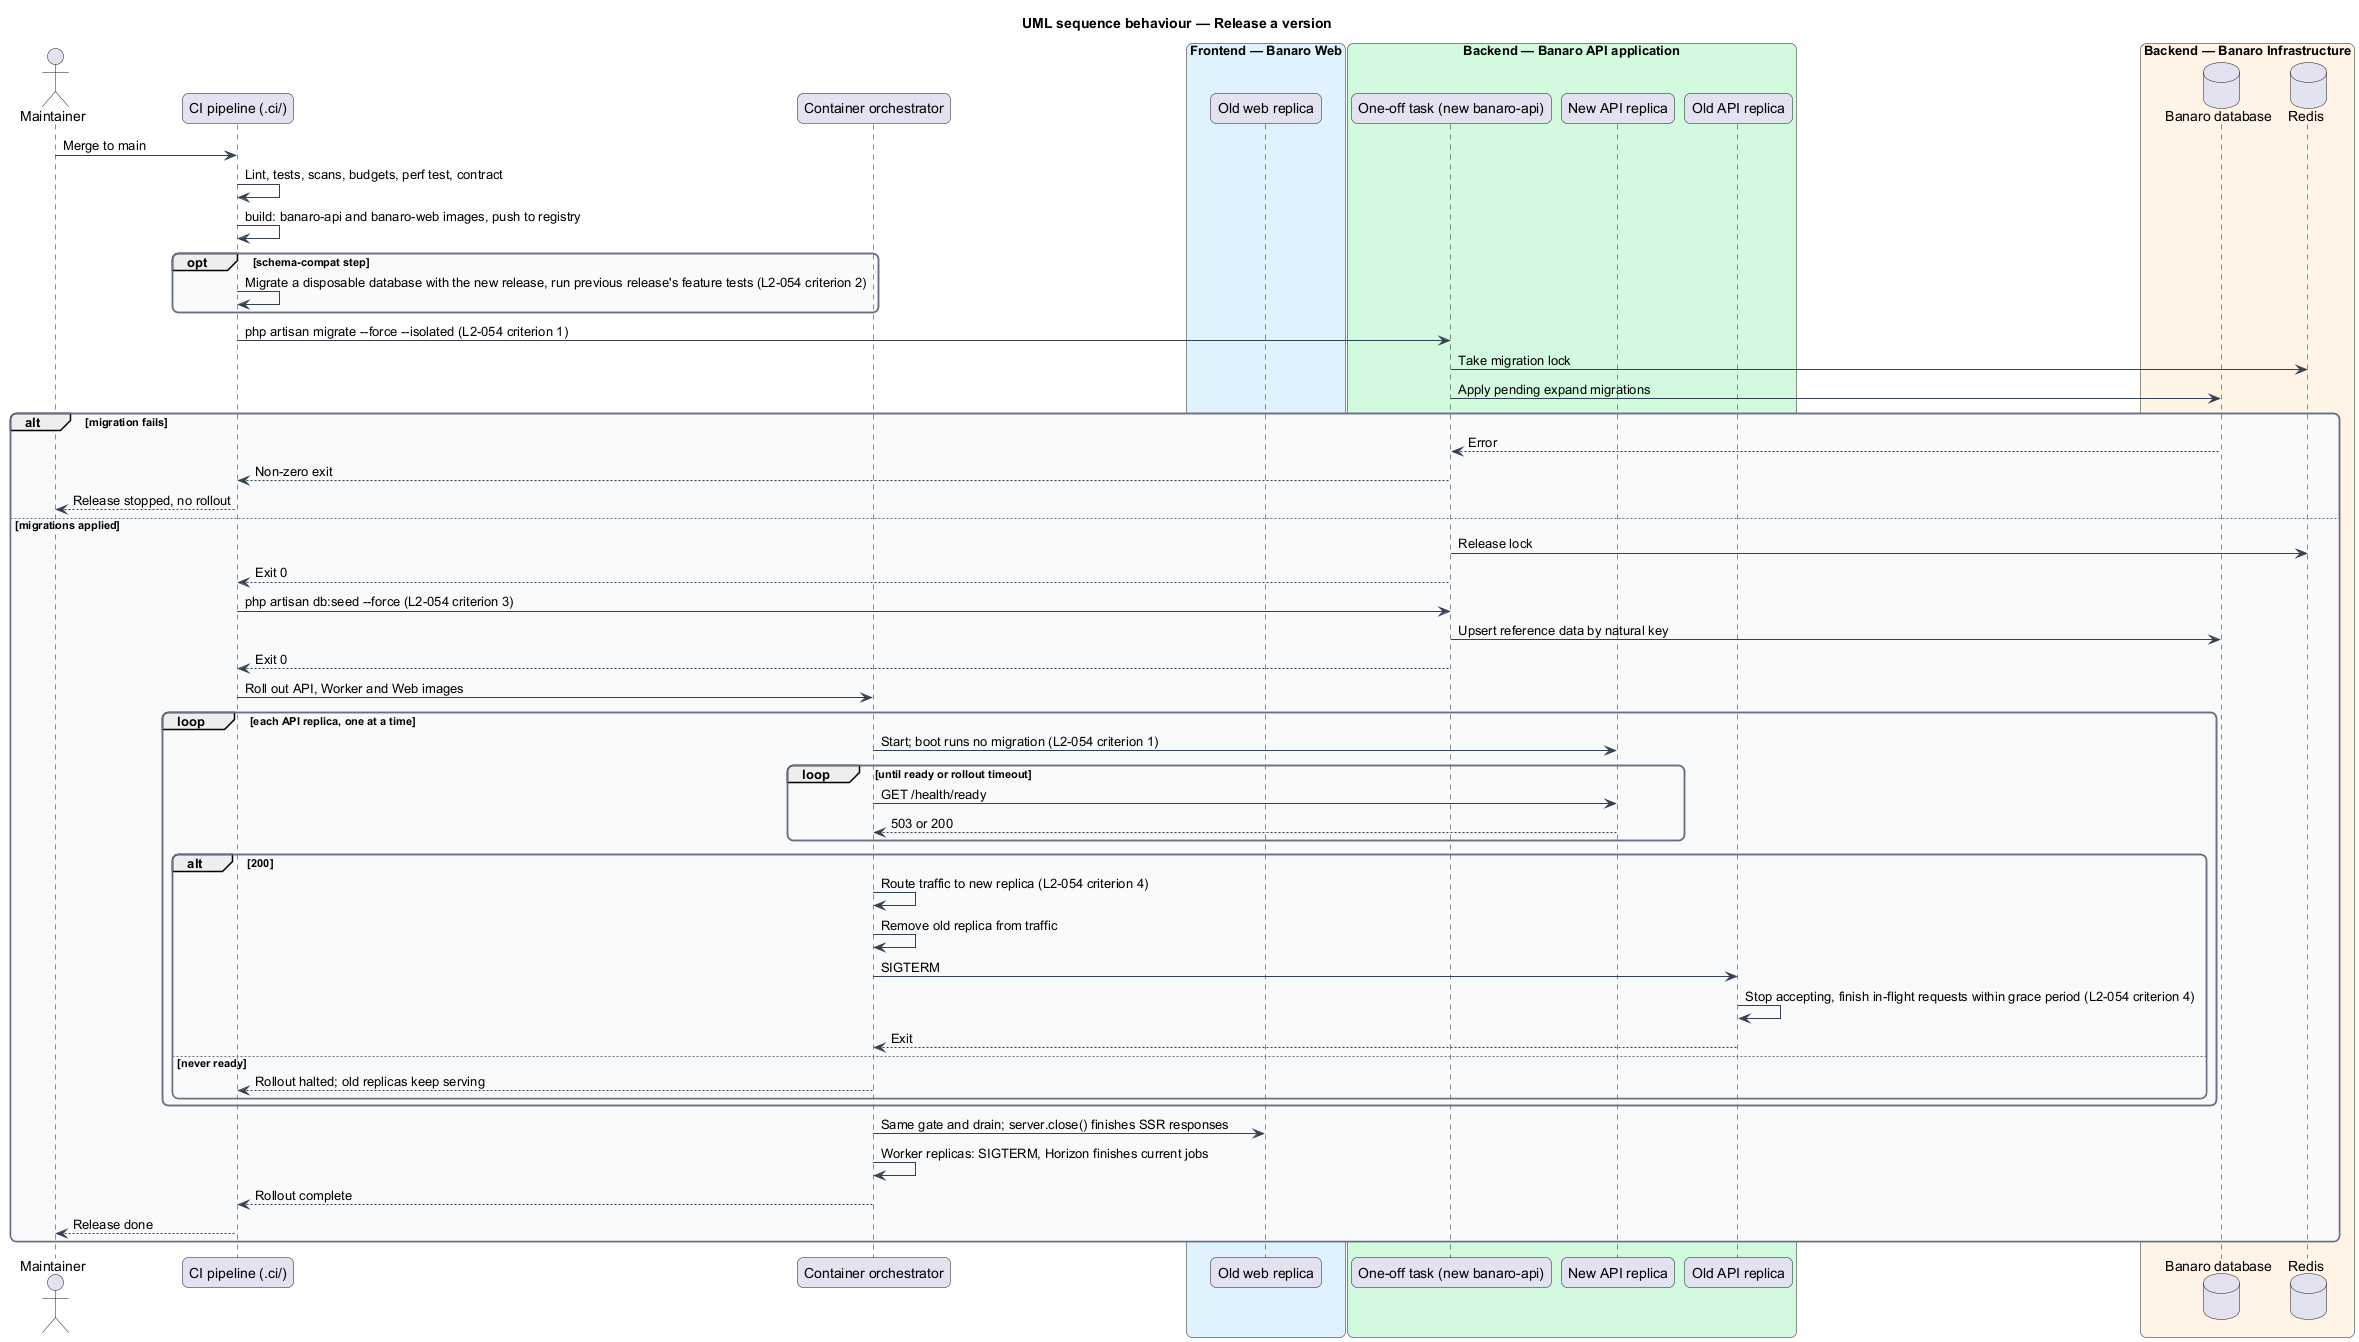

The diagram above was rendered by PlantUML. Its source (embedded in the PNG):
@startuml
title UML sequence behaviour — Release a version
skinparam backgroundColor #FFFFFF
skinparam shadowing false
skinparam roundcorner 12
skinparam defaultFontName Arial
skinparam ArrowColor #344054
skinparam rectangle {
  BorderColor #344054
  FontColor #101828
}
skinparam package {
  BorderColor #667085
  FontColor #101828
  BackgroundColor #F9FAFB
}
actor "Maintainer" as maintainer
participant "CI pipeline (.ci/)" as ci
participant "Container orchestrator" as orch
box "Frontend — Banaro Web" #E0F2FE
  participant "Old web replica" as oldweb
end box
box "Backend — Banaro API application" #D1FADF
  participant "One-off task (new banaro-api)" as task
  participant "New API replica" as newapi
  participant "Old API replica" as oldapi
end box
box "Backend — Banaro Infrastructure" #FFF4E5
  database "Banaro database" as db
  database "Redis" as redis
end box

maintainer -> ci : Merge to main
ci -> ci : Lint, tests, scans, budgets, perf test, contract
ci -> ci : build: banaro-api and banaro-web images, push to registry
opt schema-compat step
  ci -> ci : Migrate a disposable database with the new release, run previous release's feature tests (L2-054 criterion 2)
end
ci -> task : php artisan migrate ~-~-force ~-~-isolated (L2-054 criterion 1)
task -> redis : Take migration lock
task -> db : Apply pending expand migrations
alt migration fails
  db --> task : Error
  task --> ci : Non-zero exit
  ci --> maintainer : Release stopped, no rollout
else migrations applied
  task -> redis : Release lock
  task --> ci : Exit 0
  ci -> task : php artisan db:seed ~-~-force (L2-054 criterion 3)
  task -> db : Upsert reference data by natural key
  task --> ci : Exit 0
  ci -> orch : Roll out API, Worker and Web images
  loop each API replica, one at a time
    orch -> newapi : Start; boot runs no migration (L2-054 criterion 1)
    loop until ready or rollout timeout
      orch -> newapi : GET /health/ready
      newapi --> orch : 503 or 200
    end
    alt 200
      orch -> orch : Route traffic to new replica (L2-054 criterion 4)
      orch -> orch : Remove old replica from traffic
      orch -> oldapi : SIGTERM
      oldapi -> oldapi : Stop accepting, finish in-flight requests within grace period (L2-054 criterion 4)
      oldapi --> orch : Exit
    else never ready
      orch --> ci : Rollout halted; old replicas keep serving
    end
  end
  orch -> oldweb : Same gate and drain; server.close() finishes SSR responses
  orch -> orch : Worker replicas: SIGTERM, Horizon finishes current jobs
  orch --> ci : Rollout complete
  ci --> maintainer : Release done
end
@enduml